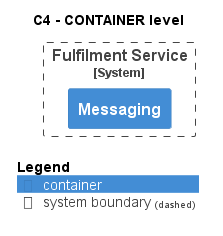

The diagram above was rendered by PlantUML. Its source (embedded in the PNG):
@startuml
!pragma layout smetana
!include ..\..\..\..\.c4s\C4_Container.puml

AddElementTag("state:new", $bgColor=green, $fontColor=#ffffff, $borderColor=green, $shadowing="False")
AddElementTag("state:changed", $bgColor=orange, $fontColor=#ffffff, $borderColor=orange, $shadowing="False")
AddElementTag("state:removed", $bgColor=red, $fontColor=#ffffff, $borderColor=red, $shadowing="False")

AddRelTag("state:new", $textColor=green, $lineColor=green)
AddRelTag("state:changed", $textColor=orange, $lineColor=orange)
AddRelTag("state:removed", $textColor=red, $lineColor=red)

SHOW_PERSON_PORTRAIT()
LAYOUT_TOP_DOWN()

skinparam linetype polyline

title C4 - CONTAINER level


System_Boundary(ECommercePlatform.SoftwareSystems.FulfilmentService, "Fulfilment Service") {
    Container(ECommercePlatform.SoftwareSystems.FulfilmentService.Containers.Messaging, "Messaging", "", "")
}



SHOW_LEGEND()
@enduml